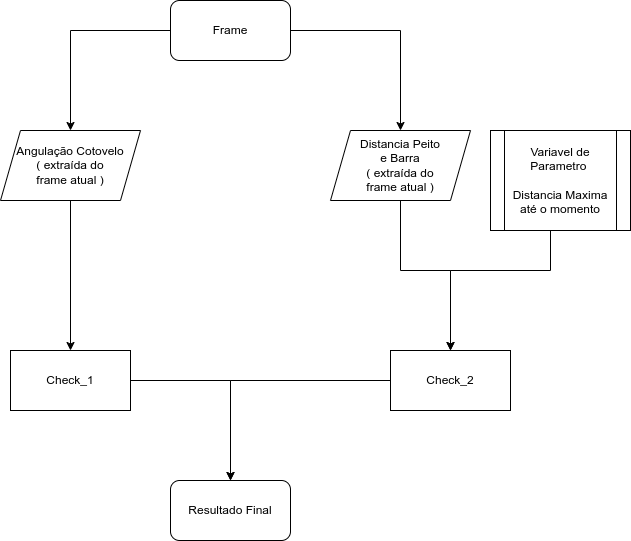

The diagram above was exported from draw.io. Its source (the exported page's mxGraphModel, read from the mxfile embedded in the PNG):
<mxGraphModel dx="2074" dy="763" grid="1" gridSize="10" guides="1" tooltips="1" connect="1" arrows="1" fold="1" page="1" pageScale="1" pageWidth="827" pageHeight="1169" math="0" shadow="0">
  <root>
    <mxCell id="0" />
    <mxCell id="1" parent="0" />
    <mxCell id="TmsjGLoO2T27kIut85dX-13" style="edgeStyle=orthogonalEdgeStyle;rounded=0;orthogonalLoop=1;jettySize=auto;html=1;entryX=0.5;entryY=0;entryDx=0;entryDy=0;" parent="1" source="TmsjGLoO2T27kIut85dX-1" target="TmsjGLoO2T27kIut85dX-5" edge="1">
      <mxGeometry relative="1" as="geometry" />
    </mxCell>
    <mxCell id="TmsjGLoO2T27kIut85dX-14" style="edgeStyle=orthogonalEdgeStyle;rounded=0;orthogonalLoop=1;jettySize=auto;html=1;exitX=1;exitY=0.5;exitDx=0;exitDy=0;entryX=0.5;entryY=0;entryDx=0;entryDy=0;" parent="1" source="TmsjGLoO2T27kIut85dX-1" target="TmsjGLoO2T27kIut85dX-6" edge="1">
      <mxGeometry relative="1" as="geometry" />
    </mxCell>
    <mxCell id="TmsjGLoO2T27kIut85dX-1" value="Frame" style="rounded=1;whiteSpace=wrap;html=1;" parent="1" vertex="1">
      <mxGeometry x="330" y="30" width="120" height="60" as="geometry" />
    </mxCell>
    <mxCell id="TmsjGLoO2T27kIut85dX-10" style="edgeStyle=orthogonalEdgeStyle;rounded=0;orthogonalLoop=1;jettySize=auto;html=1;entryX=0.5;entryY=0;entryDx=0;entryDy=0;" parent="1" source="TmsjGLoO2T27kIut85dX-2" target="TmsjGLoO2T27kIut85dX-9" edge="1">
      <mxGeometry relative="1" as="geometry">
        <Array as="points">
          <mxPoint x="390" y="410" />
        </Array>
      </mxGeometry>
    </mxCell>
    <mxCell id="TmsjGLoO2T27kIut85dX-2" value="Check_1" style="rounded=0;whiteSpace=wrap;html=1;" parent="1" vertex="1">
      <mxGeometry x="170" y="380" width="120" height="60" as="geometry" />
    </mxCell>
    <mxCell id="TmsjGLoO2T27kIut85dX-11" style="edgeStyle=orthogonalEdgeStyle;rounded=0;orthogonalLoop=1;jettySize=auto;html=1;entryX=0.5;entryY=0;entryDx=0;entryDy=0;" parent="1" source="TmsjGLoO2T27kIut85dX-3" target="TmsjGLoO2T27kIut85dX-9" edge="1">
      <mxGeometry relative="1" as="geometry" />
    </mxCell>
    <mxCell id="TmsjGLoO2T27kIut85dX-3" value="Check_2" style="rounded=0;whiteSpace=wrap;html=1;" parent="1" vertex="1">
      <mxGeometry x="550" y="380" width="120" height="60" as="geometry" />
    </mxCell>
    <mxCell id="TmsjGLoO2T27kIut85dX-7" style="edgeStyle=orthogonalEdgeStyle;rounded=0;orthogonalLoop=1;jettySize=auto;html=1;entryX=0.5;entryY=0;entryDx=0;entryDy=0;" parent="1" source="TmsjGLoO2T27kIut85dX-5" target="TmsjGLoO2T27kIut85dX-2" edge="1">
      <mxGeometry relative="1" as="geometry" />
    </mxCell>
    <mxCell id="TmsjGLoO2T27kIut85dX-5" value="Angulação Cotovelo&lt;br&gt;( extraída do&lt;br style=&quot;border-color: var(--border-color);&quot;&gt;frame atual )" style="shape=parallelogram;perimeter=parallelogramPerimeter;whiteSpace=wrap;html=1;fixedSize=1;" parent="1" vertex="1">
      <mxGeometry x="160" y="160" width="140" height="70" as="geometry" />
    </mxCell>
    <mxCell id="TmsjGLoO2T27kIut85dX-8" style="edgeStyle=orthogonalEdgeStyle;rounded=0;orthogonalLoop=1;jettySize=auto;html=1;entryX=0.5;entryY=0;entryDx=0;entryDy=0;exitX=0.5;exitY=1;exitDx=0;exitDy=0;" parent="1" source="TmsjGLoO2T27kIut85dX-6" target="TmsjGLoO2T27kIut85dX-3" edge="1">
      <mxGeometry relative="1" as="geometry">
        <Array as="points">
          <mxPoint x="560" y="300" />
          <mxPoint x="610" y="300" />
        </Array>
      </mxGeometry>
    </mxCell>
    <mxCell id="TmsjGLoO2T27kIut85dX-6" value="Distancia Peito &lt;br&gt;e Barra&lt;br&gt;( extraída do &lt;br&gt;frame atual )" style="shape=parallelogram;perimeter=parallelogramPerimeter;whiteSpace=wrap;html=1;fixedSize=1;" parent="1" vertex="1">
      <mxGeometry x="490" y="160" width="140" height="70" as="geometry" />
    </mxCell>
    <mxCell id="TmsjGLoO2T27kIut85dX-9" value="Resultado Final" style="rounded=1;whiteSpace=wrap;html=1;" parent="1" vertex="1">
      <mxGeometry x="330" y="510" width="120" height="60" as="geometry" />
    </mxCell>
    <mxCell id="TmsjGLoO2T27kIut85dX-19" style="edgeStyle=orthogonalEdgeStyle;rounded=0;orthogonalLoop=1;jettySize=auto;html=1;entryX=0.5;entryY=0;entryDx=0;entryDy=0;" parent="1" source="TmsjGLoO2T27kIut85dX-18" target="TmsjGLoO2T27kIut85dX-3" edge="1">
      <mxGeometry relative="1" as="geometry">
        <Array as="points">
          <mxPoint x="710" y="300" />
          <mxPoint x="610" y="300" />
          <mxPoint x="610" y="370" />
        </Array>
      </mxGeometry>
    </mxCell>
    <mxCell id="TmsjGLoO2T27kIut85dX-18" value="Variavel de Parametro&amp;nbsp;&lt;br&gt;&lt;br&gt;Distancia Maxima até o momento" style="shape=process;whiteSpace=wrap;html=1;backgroundOutline=1;" parent="1" vertex="1">
      <mxGeometry x="650" y="160" width="140" height="100" as="geometry" />
    </mxCell>
  </root>
</mxGraphModel>